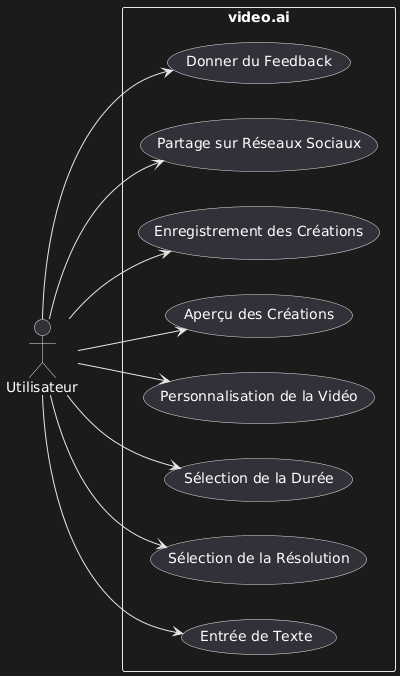

The diagram above was rendered by PlantUML. Its source (embedded in the PNG):
@startuml
left to right direction
actor Utilisateur

rectangle "video.ai" {
    Utilisateur --> (Entrée de Texte)
    Utilisateur --> (Sélection de la Résolution)
    Utilisateur --> (Sélection de la Durée)
    Utilisateur --> (Personnalisation de la Vidéo)
    Utilisateur --> (Aperçu des Créations)
    Utilisateur --> (Enregistrement des Créations)
    Utilisateur --> (Partage sur Réseaux Sociaux)
    Utilisateur --> (Donner du Feedback)
}
@enduml